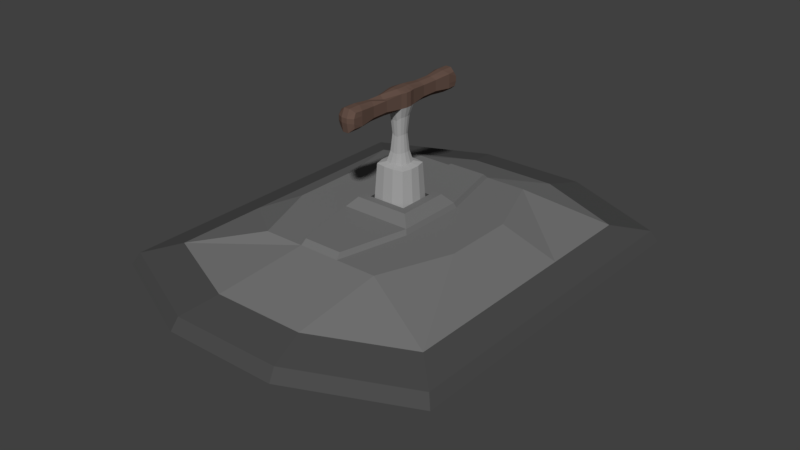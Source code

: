 # Source: Lever.blend  (saved by Blender 2.78.0; exported with 4.5.12 LTS)
import bpy
from mathutils import Matrix  # noqa: F401  (used for matrix-valued properties, if any)

bpy.ops.wm.read_factory_settings(use_empty=True)
scene = bpy.context.scene
scene.name = 'Scene'

# ---- collections
col_collection_1 = bpy.data.collections.new('Collection 1'); scene.collection.children.link(col_collection_1)

# ---- materials (node trees are filled in below, after node groups)
mat_sockel = bpy.data.materials.new('Sockel')
mat_sockel.alpha_threshold = 0.0
mat_sockel.use_transparent_shadow = False
mat_sockel.diffuse_color = (0.07324, 0.07324, 0.07324, 1.0)
mat_sockel.roughness = 0.5
mat_sockel.specular_intensity = 0.0
mat_sockel.line_color = (0.0, 0.0, 0.0, 1.0)
mat_oberersockel = bpy.data.materials.new('ObererSockel')
mat_oberersockel.alpha_threshold = 0.0
mat_oberersockel.use_transparent_shadow = False
mat_oberersockel.diffuse_color = (0.1734, 0.1734, 0.1734, 1.0)
mat_oberersockel.roughness = 0.5
mat_oberersockel.specular_intensity = 0.0
mat_schaft = bpy.data.materials.new('Schaft')
mat_schaft.alpha_threshold = 0.0
mat_schaft.use_transparent_shadow = False
mat_schaft.diffuse_color = (0.402, 0.402, 0.402, 1.0)
mat_schaft.roughness = 0.5
mat_schaft.specular_intensity = 1.0
mat_griff = bpy.data.materials.new('Griff')
mat_griff.alpha_threshold = 0.0
mat_griff.use_transparent_shadow = False
mat_griff.diffuse_color = (0.1282, 0.07979, 0.06247, 1.0)
mat_griff.roughness = 0.5

# ---- material node trees

# ---- world
world_world = bpy.data.worlds.new('World'); scene.world = world_world
world_world.color = (0.05088, 0.05088, 0.05088)
world_world.use_sun_shadow = False
world_world.sun_shadow_jitter_overblur = 0.0
world_world.cycles.sampling_method = 'MANUAL'

# ---- meshes
me_cube = bpy.data.meshes.new('Cube')
me_cube.from_pydata([(-1.0, -1.0, -1.0), (-0.9674, -0.9674, -0.9341), (-1.0, 1.0, -1.0), (-0.9674, 0.9674, -0.9341), (1.0, -1.0, -1.0), (0.9674, -0.9674, -0.9341), (1.0, 1.0, -1.0), (0.9674, 0.9674, -0.9341), (-0.8024, -0.8024, -0.8868), (-0.8024, 0.8024, -0.8868), (0.8024, -0.8024, -0.8868), (0.8024, 0.8024, -0.8868), (-0.3561, -0.6197, -0.7419), (-0.3561, 0.6197, -0.7419), (0.3561, -0.6197, -0.7419), (0.3561, 0.6197, -0.7419), (0.3333, 1.297, -1.0), (-0.3333, 1.297, -1.0), (-0.3225, 1.254, -0.9341), (0.3225, 1.254, -0.9341), (-0.3333, -1.297, -1.0), (0.3333, -1.297, -1.0), (0.3225, -1.254, -0.9341), (-0.3225, -1.254, -0.9341), (-0.2675, 1.04, -0.8868), (0.2675, 1.04, -0.8868), (0.2675, -1.04, -0.8868), (-0.2675, -1.04, -0.8868), (-0.1187, 0.6197, -0.7419), (0.1187, 0.6197, -0.7419), (0.1187, -0.6197, -0.7419), (-0.1187, -0.6197, -0.7419), (-0.113, 0.5898, -0.7134), (0.113, 0.5898, -0.7134), (0.113, -0.5898, -0.7134), (-0.113, -0.5898, -0.7134), (-1.0, 0.3333, -1.0), (-1.0, -0.3333, -1.0), (-0.9674, -0.3225, -0.9341), (-0.9674, 0.3225, -0.9341), (1.0, -0.3333, -1.0), (1.0, 0.3333, -1.0), (0.9674, 0.3225, -0.9341), (0.9674, -0.3225, -0.9341), (-0.8024, -0.2675, -0.8868), (-0.8024, 0.2675, -0.8868), (0.8024, 0.2675, -0.8868), (0.8024, -0.2675, -0.8868), (-0.5141, -0.2066, -0.7419), (-0.5141, 0.2066, -0.7419), (0.5141, 0.2066, -0.7419), (0.5141, -0.2066, -0.7419), (0.2146, 0.2066, -0.7419), (0.2146, -0.2066, -0.7419), (-0.2146, 0.2066, -0.7419), (-0.2146, -0.2066, -0.7419), (-0.6027, 0.4322, -1.0), (-0.6027, -0.4322, -1.0), (0.6027, 0.4322, -1.0), (0.6027, -0.4322, -1.0), (0.2043, 0.1966, -0.7134), (0.2043, -0.1966, -0.7134), (-0.2043, 0.1966, -0.7134), (-0.2043, -0.1966, -0.7134), (0.1563, 0.1504, -0.6606), (0.1563, -0.1504, -0.6606), (-0.1563, 0.1504, -0.6606), (-0.1563, -0.1504, -0.6606), (0.1106, 0.1065, -0.6606), (0.1106, -0.1065, -0.6606), (-0.1106, 0.1065, -0.6606), (-0.1106, -0.1065, -0.6606), (0.1106, 0.1065, -1.586), (0.1106, -0.1065, -1.586), (-0.1106, 0.1065, -1.586), (-0.1106, -0.1065, -1.586), (0.09895, 0.09523, -1.612), (0.09895, -0.09523, -1.612), (-0.09895, 0.09523, -1.612), (-0.09895, -0.09523, -1.612), (0.09895, 0.09523, -0.7357), (0.09895, -0.09523, -0.7357), (-0.09895, 0.09523, -0.7357), (-0.09895, -0.09523, -0.7357), (0.08495, 0.08176, -0.4732), (0.08495, -0.08176, -0.4732), (-0.08495, 0.08176, -0.4732), (-0.08495, -0.08176, -0.4732), (0.04928, 0.04743, -0.4626), (0.04928, -0.04743, -0.4626), (-0.04928, 0.04743, -0.4626), (-0.04928, -0.04743, -0.4626), (0.04928, 0.04743, -0.1535), (0.04928, -0.04743, -0.1535), (-0.04928, 0.04743, -0.1535), (-0.04928, -0.04743, -0.1535), (0.04928, 0.04743, -0.07472), (0.04928, -0.04743, -0.07472), (-0.04928, 0.04743, -0.07472), (-0.04928, -0.04743, -0.07472), (0.04928, 0.3398, -0.1535), (-0.04928, 0.3398, -0.1535), (0.04928, 0.3398, -0.07472), (-0.04928, 0.3398, -0.07472), (0.04928, -0.3398, -0.1535), (-0.04928, -0.3398, -0.1535), (0.04928, -0.3398, -0.07472), (-0.04928, -0.3398, -0.07472), (0.04669, 0.3927, -0.1535), (-0.04669, 0.3927, -0.1535), (0.04536, 0.3816, -0.07472), (-0.04536, 0.3816, -0.07472), (0.04669, -0.3927, -0.1535), (-0.04669, -0.3927, -0.1535), (0.04536, -0.3816, -0.07472), (-0.04536, -0.3816, -0.07472), (-0.03724, -0.1449, -0.1443), (-0.03724, -0.2423, -0.1443), (-0.03724, -0.2423, -0.0839), (-0.03724, -0.1449, -0.0839), (0.03724, -0.2423, -0.0839), (0.03724, -0.1449, -0.0839), (0.03724, -0.1449, -0.1443), (0.03724, -0.2423, -0.1443), (-0.03724, 0.1449, -0.1443), (-0.03724, 0.2423, -0.1443), (0.03724, 0.2423, -0.1443), (0.03724, 0.1449, -0.1443), (0.03724, 0.2423, -0.0839), (0.03724, 0.1449, -0.0839), (-0.03724, 0.1449, -0.0839), (-0.03724, 0.2423, -0.0839), (0.1111, 1.297, -1.0), (-0.1111, 1.297, -1.0), (-0.1075, 1.254, -0.9341), (0.1075, 1.254, -0.9341), (-0.1111, -1.297, -1.0), (0.1111, -1.297, -1.0), (0.1075, -1.254, -0.9341), (-0.1075, -1.254, -0.9341), (-0.08915, 1.04, -0.8868), (0.08915, 1.04, -0.8868), (0.08915, -1.04, -0.8868), (-0.08915, -1.04, -0.8868), (-0.03957, 0.6197, -0.7419), (0.03957, 0.6197, -0.7419), (0.03957, -0.6197, -0.7419), (-0.03957, -0.6197, -0.7419), (-0.03766, 0.5898, -0.7134), (0.03766, 0.5898, -0.7134), (0.03766, -0.5898, -0.7134), (-0.03766, -0.5898, -0.7134), (-0.0681, 0.1966, -0.7134), (0.0681, 0.1966, -0.7134), (-0.0681, -0.1966, -0.7134), (0.0681, -0.1966, -0.7134), (0.2009, 0.4868, -1.0), (-0.2009, 0.4868, -1.0), (0.2009, -0.4868, -1.0), (-0.2009, -0.4868, -1.0), (-0.0521, 0.1504, -0.6606), (0.0521, 0.1504, -0.6606), (-0.0521, -0.1504, -0.6606), (0.0521, -0.1504, -0.6606), (-0.03688, 0.1065, -0.6606), (0.03688, 0.1065, -0.6606), (-0.03688, -0.1065, -0.6606), (0.03688, -0.1065, -0.6606), (-0.03688, 0.1199, -1.586), (0.03688, 0.1199, -1.586), (-0.03688, -0.1199, -1.586), (0.03688, -0.1199, -1.586), (-0.03298, 0.1073, -1.612), (0.03298, 0.1073, -1.612), (-0.03298, -0.1073, -1.612), (0.03298, -0.1073, -1.612), (-0.03298, 0.1073, -0.7357), (0.03298, 0.1073, -0.7357), (-0.03298, -0.1073, -0.7357), (0.03298, -0.1073, -0.7357), (-0.02832, 0.09209, -0.4732), (0.02832, 0.09209, -0.4732), (-0.02832, -0.09209, -0.4732), (0.02832, -0.09209, -0.4732), (-0.01643, 0.05342, -0.4626), (0.01643, 0.05342, -0.4626), (-0.01643, -0.05342, -0.4626), (0.01643, -0.05342, -0.4626), (-0.01643, 0.05342, -0.1743), (0.01643, 0.05342, -0.1743), (-0.01643, -0.05342, -0.1743), (0.01643, -0.05342, -0.1743), (-0.01643, 0.04547, -0.05782), (0.01643, 0.04547, -0.05782), (-0.01643, -0.04471, -0.05782), (0.01643, -0.04471, -0.05782), (-0.01605, 0.3321, -0.1786), (0.01605, 0.3321, -0.1786), (-0.01643, 0.3234, -0.05782), (0.01643, 0.3234, -0.05782), (-0.01605, -0.3321, -0.1786), (0.01605, -0.3321, -0.1786), (-0.01643, -0.3227, -0.05782), (0.01643, -0.3227, -0.05782), (-0.01605, 0.4051, -0.1786), (0.01605, 0.4051, -0.1786), (-0.01643, 0.3944, -0.05782), (0.01643, 0.3944, -0.05782), (-0.01605, -0.4051, -0.1786), (0.01605, -0.4051, -0.1786), (-0.01643, -0.3937, -0.05782), (0.01643, -0.3937, -0.05782), (0.01213, -0.1416, -0.1696), (-0.01213, -0.1416, -0.1696), (0.01213, -0.2368, -0.1696), (-0.01213, -0.2368, -0.1696), (-0.01241, -0.1374, -0.067), (0.01241, -0.1449, -0.0839), (-0.01241, -0.23, -0.067), (0.01241, -0.23, -0.067), (0.01241, 0.1381, -0.067), (-0.01241, 0.1381, -0.067), (0.01241, 0.2308, -0.067), (-0.01241, 0.2308, -0.067), (-0.01213, 0.1416, -0.1696), (0.01213, 0.1416, -0.1696), (-0.01213, 0.2368, -0.1696), (0.01213, 0.2368, -0.1696), (-0.04928, 0.04743, -0.1272), (-0.04928, 0.04743, -0.101), (0.04928, 0.04743, -0.101), (0.04928, 0.04743, -0.1272), (0.04928, -0.04743, -0.101), (0.04928, -0.04743, -0.1272), (-0.04928, -0.04743, -0.101), (-0.04928, -0.04743, -0.1272), (-0.04928, 0.3398, -0.1272), (-0.04928, 0.3398, -0.101), (0.04928, 0.3398, -0.101), (0.04928, 0.3398, -0.1272), (0.04928, -0.3398, -0.101), (0.04928, -0.3398, -0.1272), (-0.04928, -0.3398, -0.101), (-0.04928, -0.3398, -0.1272), (-0.04928, 0.398, -0.1272), (-0.04928, 0.398, -0.101), (0.04928, 0.398, -0.101), (0.04928, 0.398, -0.1272), (0.04928, -0.398, -0.101), (0.04928, -0.398, -0.1272), (-0.04928, -0.398, -0.101), (-0.04928, -0.398, -0.1272), (0.03724, -0.1449, -0.104), (0.03724, -0.1449, -0.1242), (0.03724, -0.2423, -0.104), (0.03724, -0.2423, -0.1242), (-0.03724, -0.1449, -0.1242), (-0.03724, -0.1449, -0.104), (-0.03724, -0.2423, -0.1242), (-0.03724, -0.2423, -0.104), (-0.03724, 0.1449, -0.104), (-0.03724, 0.1449, -0.1242), (-0.03724, 0.2423, -0.104), (-0.03724, 0.2423, -0.1242), (0.03724, 0.1449, -0.1242), (0.03724, 0.1449, -0.104), (0.03724, 0.2423, -0.1242), (0.03724, 0.2423, -0.104), (-0.01643, -0.4145, -0.1272), (-0.01643, -0.4145, -0.101), (0.01643, -0.4145, -0.1272), (0.01643, -0.4145, -0.101), (0.01643, 0.4145, -0.1272), (0.01643, 0.4145, -0.101), (-0.01643, 0.4145, -0.1272), (-0.01643, 0.4145, -0.101), (-0.03523, -0.0339, -0.4036), (-0.02745, -0.02641, -0.3082), (-0.03523, -0.0339, -0.2099), (-0.03523, 0.0339, -0.2099), (-0.02745, 0.02641, -0.3082), (-0.03523, 0.0339, -0.4036), (0.03523, 0.0339, -0.2099), (0.02745, 0.02641, -0.3082), (0.03523, 0.0339, -0.4036), (0.03523, -0.0339, -0.2099), (0.02745, -0.02641, -0.3082), (0.03523, -0.0339, -0.4036), (-0.01174, -0.03819, -0.4101), (-0.009149, -0.02975, -0.3183), (-0.01174, -0.03819, -0.2294), (0.01174, -0.03819, -0.4101), (0.009149, -0.02975, -0.3183), (0.01174, -0.03819, -0.2294), (0.01174, 0.03819, -0.4101), (0.009149, 0.02975, -0.3183), (0.01174, 0.03819, -0.2294), (-0.01174, 0.03819, -0.4101), (-0.009149, 0.02975, -0.3183), (-0.01174, 0.03819, -0.2294), (-1.0, 0.1111, -1.0), (-1.0, -0.1111, -1.0), (-0.9674, -0.1075, -0.9341), (-0.9674, 0.1075, -0.9341), (1.0, -0.1111, -1.0), (1.0, 0.1111, -1.0), (0.9674, 0.1075, -0.9341), (0.9674, -0.1075, -0.9341), (-0.8024, -0.08915, -0.8868), (-0.8024, 0.08915, -0.8868), (0.8024, 0.08915, -0.8868), (0.8024, -0.08915, -0.8868), (-0.5141, -0.06886, -0.7419), (-0.5141, 0.06886, -0.7419), (0.5141, 0.06886, -0.7419), (0.5141, -0.06886, -0.7419), (0.2146, 0.06886, -0.7419), (0.2146, -0.06886, -0.7419), (-0.2146, 0.06886, -0.7419), (-0.2146, -0.06886, -0.7419), (-0.6993, 0.1441, -1.0), (-0.6993, -0.1441, -1.0), (0.6993, 0.1441, -1.0), (0.6993, -0.1441, -1.0), (0.2043, 0.06554, -0.7134), (0.2043, -0.06554, -0.7134), (-0.2043, 0.06554, -0.7134), (-0.2043, -0.06554, -0.7134), (0.1563, 0.05014, -0.6606), (0.1563, -0.05014, -0.6606), (-0.1563, 0.05014, -0.6606), (-0.1563, -0.05014, -0.6606), (0.1106, 0.03549, -0.6606), (0.1106, -0.03549, -0.6606), (-0.1106, 0.03549, -0.6606), (-0.1106, -0.03549, -0.6606), (0.1284, 0.03549, -1.586), (0.1284, -0.03549, -1.586), (-0.1284, 0.03549, -1.586), (-0.1284, -0.03549, -1.586), (0.1148, 0.03174, -1.612), (0.1148, -0.03174, -1.612), (-0.1148, 0.03174, -1.612), (-0.1148, -0.03174, -1.612), (0.1148, 0.03174, -0.7357), (0.1148, -0.03174, -0.7357), (-0.1148, 0.03174, -0.7357), (-0.1148, -0.03174, -0.7357), (0.09857, 0.02725, -0.4732), (0.09857, -0.02725, -0.4732), (-0.09857, 0.02725, -0.4732), (-0.09857, -0.02725, -0.4732), (0.05718, 0.01581, -0.4626), (0.05718, -0.01581, -0.4626), (-0.05718, 0.01581, -0.4626), (-0.05718, -0.01581, -0.4626), (0.05718, 0.01581, -0.1535), (0.05718, -0.01581, -0.1535), (-0.05718, 0.01581, -0.1535), (-0.05718, -0.01581, -0.1535), (0.05718, 0.01581, -0.07472), (0.05718, -0.01581, -0.07472), (-0.05718, 0.01581, -0.07472), (-0.05718, -0.01581, -0.07472), (0.01906, 0.01541, -0.05782), (0.01906, -0.01465, -0.05782), (-0.01906, 0.01541, -0.05782), (-0.01906, -0.01465, -0.05782), (-0.2331, 0.1623, -1.0), (-0.2331, -0.1623, -1.0), (0.2331, 0.1623, -1.0), (0.2331, -0.1623, -1.0), (-0.05718, -0.01581, -0.1272), (-0.05718, 0.01581, -0.1272), (-0.05718, -0.01581, -0.101), (-0.05718, 0.01581, -0.101), (0.05718, 0.01581, -0.1272), (0.05718, -0.01581, -0.1272), (0.05718, 0.01581, -0.101), (0.05718, -0.01581, -0.101), (0.04087, 0.0113, -0.4036), (0.04087, -0.0113, -0.4036), (0.03184, 0.008805, -0.3082), (0.03184, -0.008805, -0.3082), (0.04087, 0.0113, -0.2099), (0.04087, -0.0113, -0.2099), (-0.04087, -0.0113, -0.4036), (-0.04087, 0.0113, -0.4036), (-0.03184, -0.008805, -0.3082), (-0.03184, 0.008805, -0.3082), (-0.04087, -0.0113, -0.2099), (-0.04087, 0.0113, -0.2099)], [], [(36, 39, 3, 2), (16, 19, 7, 6), (40, 43, 5, 4), (20, 23, 1, 0), (59, 40, 4, 21), (42, 7, 11, 46), (26, 10, 14, 30), (38, 1, 8, 44), (22, 5, 10, 26), (18, 3, 9, 24), (55, 48, 12, 31), (24, 9, 13, 28), (46, 11, 15, 50), (44, 8, 12, 48), (11, 25, 29, 15), (140, 24, 28, 144), (51, 53, 30, 14), (144, 28, 32, 148), (7, 19, 25, 11), (134, 18, 24, 140), (1, 23, 27, 8), (138, 22, 26, 142), (8, 27, 31, 12), (142, 26, 30, 146), (37, 57, 20, 0), (158, 59, 21, 137), (4, 5, 22, 21), (136, 139, 23, 20), (2, 3, 18, 17), (132, 135, 19, 16), (154, 63, 35, 151), (52, 29, 33, 60), (55, 31, 35, 63), (146, 30, 34, 150), (28, 54, 62, 32), (319, 55, 63, 327), (30, 53, 61, 34), (316, 52, 60, 324), (148, 32, 62, 152), (155, 61, 65, 163), (132, 16, 58, 156), (371, 323, 59, 158), (2, 17, 56, 36), (301, 321, 57, 37), (15, 29, 52, 50), (315, 317, 53, 51), (9, 45, 49, 13), (308, 44, 48, 312), (10, 47, 51, 14), (310, 46, 50, 314), (28, 13, 49, 54), (319, 312, 48, 55), (3, 39, 45, 9), (302, 38, 44, 308), (5, 43, 47, 10), (306, 42, 46, 310), (16, 6, 41, 58), (323, 304, 40, 59), (6, 7, 42, 41), (304, 307, 43, 40), (0, 1, 38, 37), (300, 303, 39, 36), (163, 65, 69, 167), (327, 63, 67, 331), (324, 60, 64, 328), (152, 62, 66, 160), (164, 70, 74, 168), (331, 67, 71, 335), (160, 66, 70, 164), (328, 64, 68, 332), (336, 72, 76, 340), (332, 68, 72, 336), (167, 69, 73, 171), (335, 71, 75, 339), (175, 77, 81, 179), (171, 73, 77, 175), (339, 75, 79, 343), (168, 74, 78, 172), (176, 82, 86, 180), (343, 79, 83, 347), (172, 78, 82, 176), (340, 76, 80, 344), (183, 85, 89, 187), (344, 80, 84, 348), (179, 81, 85, 183), (347, 83, 87, 351), (390, 278, 95, 359), (351, 87, 91, 355), (180, 86, 90, 184), (348, 84, 88, 352), (226, 125, 101, 196), (299, 279, 94, 188), (384, 282, 92, 356), (293, 285, 93, 191), (367, 363, 99, 194), (378, 230, 96, 360), (258, 117, 105, 243), (374, 234, 99, 363), (201, 104, 112, 209), (266, 126, 100, 239), (262, 131, 103, 237), (222, 128, 102, 199), (240, 106, 114, 248), (218, 118, 107, 202), (214, 123, 104, 201), (254, 120, 106, 240), (275, 245, 111, 206), (271, 248, 114, 211), (237, 103, 111, 245), (243, 105, 113, 251), (196, 101, 109, 204), (202, 107, 115, 210), (239, 100, 108, 247), (199, 102, 110, 207), (232, 97, 121, 252), (252, 121, 120, 254), (191, 93, 122, 212), (212, 122, 123, 214), (194, 99, 119, 216), (216, 119, 118, 218), (235, 95, 116, 256), (256, 116, 117, 258), (193, 96, 129, 220), (220, 129, 128, 222), (229, 98, 130, 260), (260, 130, 131, 262), (231, 92, 127, 264), (264, 127, 126, 266), (188, 94, 124, 224), (224, 124, 125, 226), (127, 225, 227, 126), (225, 224, 226, 227), (92, 189, 225, 127), (189, 188, 224, 225), (130, 221, 223, 131), (221, 220, 222, 223), (98, 192, 221, 130), (192, 193, 220, 221), (121, 217, 219, 120), (217, 216, 218, 219), (97, 195, 217, 121), (195, 194, 216, 217), (116, 213, 215, 117), (213, 212, 214, 215), (95, 190, 213, 116), (190, 191, 212, 213), (103, 198, 206, 111), (198, 199, 207, 206), (106, 203, 211, 114), (203, 202, 210, 211), (100, 197, 205, 108), (197, 196, 204, 205), (250, 269, 210, 115), (269, 271, 211, 210), (246, 273, 207, 110), (273, 275, 206, 207), (117, 215, 200, 105), (215, 214, 201, 200), (120, 219, 203, 106), (219, 218, 202, 203), (131, 223, 198, 103), (223, 222, 199, 198), (105, 200, 208, 113), (200, 201, 209, 208), (361, 365, 195, 97), (365, 367, 194, 195), (278, 290, 190, 95), (290, 293, 191, 190), (282, 296, 189, 92), (296, 299, 188, 189), (126, 227, 197, 100), (227, 226, 196, 197), (84, 181, 185, 88), (181, 180, 184, 185), (83, 178, 182, 87), (178, 179, 183, 182), (87, 182, 186, 91), (182, 183, 187, 186), (76, 173, 177, 80), (173, 172, 176, 177), (80, 177, 181, 84), (177, 176, 180, 181), (72, 169, 173, 76), (169, 168, 172, 173), (75, 170, 174, 79), (170, 171, 175, 174), (79, 174, 178, 83), (174, 175, 179, 178), (71, 166, 170, 75), (166, 167, 171, 170), (64, 161, 165, 68), (161, 160, 164, 165), (68, 165, 169, 72), (165, 164, 168, 169), (60, 153, 161, 64), (153, 152, 160, 161), (67, 162, 166, 71), (162, 163, 167, 166), (321, 369, 159, 57), (369, 371, 158, 159), (17, 133, 157, 56), (133, 132, 156, 157), (63, 154, 162, 67), (154, 155, 163, 162), (33, 149, 153, 60), (149, 148, 152, 153), (31, 147, 151, 35), (147, 146, 150, 151), (61, 155, 150, 34), (155, 154, 151, 150), (17, 18, 134, 133), (133, 134, 135, 132), (21, 22, 138, 137), (137, 138, 139, 136), (57, 159, 136, 20), (159, 158, 137, 136), (27, 143, 147, 31), (143, 142, 146, 147), (23, 139, 143, 27), (139, 138, 142, 143), (19, 135, 141, 25), (135, 134, 140, 141), (29, 145, 149, 33), (145, 144, 148, 149), (25, 141, 145, 29), (141, 140, 144, 145), (205, 204, 274, 272), (272, 274, 275, 273), (108, 205, 272, 247), (247, 272, 273, 246), (208, 209, 270, 268), (268, 270, 271, 269), (113, 208, 268, 251), (251, 268, 269, 250), (129, 265, 267, 128), (265, 264, 266, 267), (96, 230, 265, 129), (230, 231, 264, 265), (124, 261, 263, 125), (261, 260, 262, 263), (94, 228, 261, 124), (228, 229, 260, 261), (119, 257, 259, 118), (257, 256, 258, 259), (99, 234, 257, 119), (234, 235, 256, 257), (122, 253, 255, 123), (253, 252, 254, 255), (93, 233, 253, 122), (233, 232, 252, 253), (102, 238, 246, 110), (238, 239, 247, 246), (107, 242, 250, 115), (242, 243, 251, 250), (101, 236, 244, 109), (236, 237, 245, 244), (209, 112, 249, 270), (270, 249, 248, 271), (204, 109, 244, 274), (274, 244, 245, 275), (123, 255, 241, 104), (255, 254, 240, 241), (104, 241, 249, 112), (241, 240, 248, 249), (125, 263, 236, 101), (263, 262, 237, 236), (128, 267, 238, 102), (267, 266, 239, 238), (359, 95, 235, 372), (372, 235, 234, 374), (118, 259, 242, 107), (259, 258, 243, 242), (356, 92, 231, 376), (376, 231, 230, 378), (185, 184, 297, 294), (294, 297, 298, 295), (295, 298, 299, 296), (88, 185, 294, 284), (284, 294, 295, 283), (283, 295, 296, 282), (186, 187, 291, 288), (288, 291, 292, 289), (289, 292, 293, 290), (91, 186, 288, 276), (276, 288, 289, 277), (277, 289, 290, 278), (187, 89, 287, 291), (291, 287, 286, 292), (292, 286, 285, 293), (352, 88, 284, 380), (380, 284, 283, 382), (382, 283, 282, 384), (184, 90, 281, 297), (297, 281, 280, 298), (298, 280, 279, 299), (355, 91, 276, 386), (386, 276, 277, 388), (388, 277, 278, 390), (280, 389, 391, 279), (389, 388, 390, 391), (281, 387, 389, 280), (387, 386, 388, 389), (90, 354, 387, 281), (354, 355, 386, 387), (286, 383, 385, 285), (383, 382, 384, 385), (287, 381, 383, 286), (381, 380, 382, 383), (89, 353, 381, 287), (353, 352, 380, 381), (233, 377, 379, 232), (377, 376, 378, 379), (93, 357, 377, 233), (357, 356, 376, 377), (228, 373, 375, 229), (373, 372, 374, 375), (94, 358, 373, 228), (358, 359, 372, 373), (157, 156, 370, 368), (368, 370, 371, 369), (56, 157, 368, 320), (320, 368, 369, 321), (193, 192, 366, 364), (364, 366, 367, 365), (96, 193, 364, 360), (360, 364, 365, 361), (229, 375, 362, 98), (375, 374, 363, 362), (232, 379, 361, 97), (379, 378, 360, 361), (192, 98, 362, 366), (366, 362, 363, 367), (285, 385, 357, 93), (385, 384, 356, 357), (85, 349, 353, 89), (349, 348, 352, 353), (86, 350, 354, 90), (350, 351, 355, 354), (279, 391, 358, 94), (391, 390, 359, 358), (82, 346, 350, 86), (346, 347, 351, 350), (81, 345, 349, 85), (345, 344, 348, 349), (77, 341, 345, 81), (341, 340, 344, 345), (78, 342, 346, 82), (342, 343, 347, 346), (74, 338, 342, 78), (338, 339, 343, 342), (70, 334, 338, 74), (334, 335, 339, 338), (69, 333, 337, 73), (333, 332, 336, 337), (73, 337, 341, 77), (337, 336, 340, 341), (65, 329, 333, 69), (329, 328, 332, 333), (66, 330, 334, 70), (330, 331, 335, 334), (61, 325, 329, 65), (325, 324, 328, 329), (62, 326, 330, 66), (326, 327, 331, 330), (37, 38, 302, 301), (301, 302, 303, 300), (41, 42, 306, 305), (305, 306, 307, 304), (58, 41, 305, 322), (322, 305, 304, 323), (43, 307, 311, 47), (307, 306, 310, 311), (39, 303, 309, 45), (303, 302, 308, 309), (54, 49, 313, 318), (318, 313, 312, 319), (47, 311, 315, 51), (311, 310, 314, 315), (45, 309, 313, 49), (309, 308, 312, 313), (50, 52, 316, 314), (314, 316, 317, 315), (36, 56, 320, 300), (300, 320, 321, 301), (156, 58, 322, 370), (370, 322, 323, 371), (53, 317, 325, 61), (317, 316, 324, 325), (54, 318, 326, 62), (318, 319, 327, 326)])
me_cube.polygons.foreach_set('material_index', [0, 0, 0, 0, 0, 0, 1, 0, 0, 0, 1, 1, 1, 1, 1, 1, 1, 1, 0, 0, 0, 0, 1, 1, 0, 0, 0, 0, 0, 0, 1, 1, 1, 1, 1, 1, 1, 1, 1, 1, 0, 0, 0, 0, 1, 1, 1, 1, 1, 1, 1, 1, 0, 0, 0, 0, 0, 0, 0, 0, 0, 0, 1, 1, 1, 1, 0, 1, 1, 1, 0, 0, 0, 0, 2, 0, 0, 0, 2, 2, 2, 2, 2, 2, 2, 2, 2, 2, 2, 2, 3, 2, 2, 2, 3, 3, 3, 3, 3, 3, 3, 3, 3, 3, 3, 3, 3, 3, 3, 3, 3, 3, 3, 3, 3, 3, 3, 3, 3, 3, 3, 3, 3, 3, 3, 3, 3, 3, 3, 3, 3, 3, 3, 3, 3, 3, 3, 3, 3, 3, 3, 3, 3, 3, 3, 3, 3, 3, 3, 3, 3, 3, 3, 3, 3, 3, 3, 3, 3, 3, 3, 3, 3, 3, 3, 3, 2, 2, 2, 2, 3, 3, 2, 2, 2, 2, 2, 2, 2, 2, 2, 2, 0, 0, 0, 0, 2, 2, 0, 0, 1, 1, 0, 0, 1, 1, 1, 1, 0, 0, 0, 0, 1, 1, 1, 1, 1, 1, 1, 1, 0, 0, 0, 0, 0, 0, 1, 1, 0, 0, 0, 0, 1, 1, 1, 1, 3, 3, 3, 3, 3, 3, 3, 3, 3, 3, 3, 3, 3, 3, 3, 3, 3, 3, 3, 3, 3, 3, 3, 3, 3, 3, 3, 3, 3, 3, 3, 3, 3, 3, 3, 3, 3, 3, 3, 3, 3, 3, 3, 3, 3, 3, 3, 3, 2, 2, 2, 2, 2, 2, 2, 2, 2, 2, 2, 2, 2, 2, 2, 2, 2, 2, 2, 2, 2, 2, 2, 2, 2, 2, 2, 2, 2, 2, 2, 2, 2, 2, 2, 2, 3, 3, 3, 3, 3, 3, 3, 3, 0, 0, 0, 0, 3, 3, 3, 3, 3, 3, 3, 3, 3, 3, 2, 2, 2, 2, 2, 2, 2, 2, 2, 2, 2, 2, 2, 2, 2, 2, 0, 0, 0, 0, 0, 0, 0, 0, 1, 1, 1, 1, 1, 1, 1, 1, 0, 0, 0, 0, 0, 0, 0, 0, 0, 0, 1, 1, 1, 1, 1, 1, 1, 1, 0, 0, 0, 0, 1, 1, 1, 1])
me_cube.materials.append(mat_sockel)
me_cube.materials.append(mat_oberersockel)
me_cube.materials.append(mat_schaft)
me_cube.materials.append(mat_griff)
me_cube.use_remesh_preserve_volume = False
me_cube.use_remesh_preserve_attributes = False
me_cube.use_mirror_vertex_groups = False
me_cube.update()
arm_armature = bpy.data.armatures.new('Armature')  # bones are not reproduced

# ---- objects
ob_armature = bpy.data.objects.new('Armature', arm_armature)
ob_cube = bpy.data.objects.new('Cube', me_cube)

# ---- transforms, parenting, visibility, modifiers, constraints
ob_armature.location = (0.0, 0.0, 0.1922)
ob_armature.scale = (0.6885, 0.6885, 0.6885)
ob_armature.lineart.crease_threshold = 0.0
ob_cube.location = (0.0, 0.0, 1.011)
ob_cube.lineart.crease_threshold = 0.0

# ---- collection membership
col_collection_1.objects.link(ob_armature)
col_collection_1.objects.link(ob_cube)

# ---- scene / render settings (as saved in the file)
scene.frame_start = 1; scene.frame_end = 250; scene.frame_set(1)
scene.render.engine = 'BLENDER_EEVEE_NEXT'
scene.render.resolution_percentage = 50
scene.render.dither_intensity = 0.0
scene.cycles.use_denoising = False
scene.cycles.samples = 128
scene.cycles.sampling_pattern = 'TABULATED_SOBOL'
scene.cycles.light_sampling_threshold = 0.0
scene.cycles.use_adaptive_sampling = False
scene.cycles.use_light_tree = False
scene.cycles.blur_glossy = 0.0
scene.cycles.sample_clamp_indirect = 0.0
scene.view_settings.view_transform = 'Standard'
bpy.context.view_layer.update()

# ---- added for rendering (the .blend has no active camera and no usable light): camera, sun
cam_auto = bpy.data.cameras.new('AutoCamera')
cam_auto.lens = 50.0
cam_auto.sensor_width = 36.0
cam_auto.clip_end = 1000.0
ob_auto_camera = bpy.data.objects.new('AutoCamera', cam_auto)
scene.collection.objects.link(ob_auto_camera)
ob_auto_camera.location = (3.3538, -4.02456, 2.85928)
ob_auto_camera.rotation_euler = (1.09748, -7.21219e-08, 0.694738)
scene.camera = ob_auto_camera
light_auto_sun = bpy.data.lights.new('AutoSun', 'SUN')
light_auto_sun.energy = 3.0
light_auto_sun.angle = 0.0523599
ob_auto_sun = bpy.data.objects.new('AutoSun', light_auto_sun)
scene.collection.objects.link(ob_auto_sun)
ob_auto_sun.rotation_euler = (0.872665, 0.174533, 0.523599)
bpy.context.view_layer.update()
